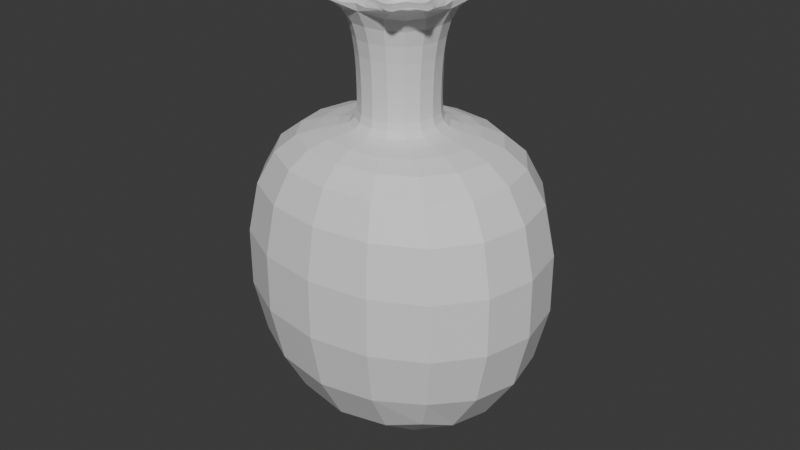 # Source: Sack.blend  (saved by Blender 4.0.36; exported with 4.5.12 LTS)
import bpy
from mathutils import Matrix  # noqa: F401  (used for matrix-valued properties, if any)

bpy.ops.wm.read_factory_settings(use_empty=True)
scene = bpy.context.scene
scene.name = 'Scene'

# ---- collections
col_collection = bpy.data.collections.new('Collection'); scene.collection.children.link(col_collection)

# ---- materials (node trees are filled in below, after node groups)
mat_material = bpy.data.materials.new('Material')
mat_material.alpha_threshold = 0.0
mat_material.use_transparent_shadow = False
mat_material.roughness = 0.5
mat_material.line_color = (0.0, 0.0, 0.0, 1.0)

# ---- material node trees
mat_material.use_nodes = True; mat_material.node_tree.nodes.clear()
_N = mat_material.node_tree.nodes; _L = mat_material.node_tree.links
n0 = _N.new('ShaderNodeOutputMaterial'); n0.name = 'Material Output'; n0.location = (300, 300)
n1 = _N.new('ShaderNodeBsdfPrincipled'); n1.name = 'Principled BSDF'; n1.location = (10, 300)
n1.inputs[3].default_value = 1.45
_L.new(n1.outputs[0], n0.inputs[0])
n0.is_active_output = True

# ---- world
world_world = bpy.data.worlds.new('World'); scene.world = world_world
world_world.use_nodes = True; world_world.node_tree.nodes.clear()
_N = world_world.node_tree.nodes; _L = world_world.node_tree.links
n0 = _N.new('ShaderNodeOutputWorld'); n0.name = 'World Output'; n0.location = (300, 300)
n1 = _N.new('ShaderNodeBackground'); n1.name = 'Background'; n1.location = (10, 300)
n1.inputs[0].default_value = (0.05088, 0.05088, 0.05088, 1.0)
_L.new(n1.outputs[0], n0.inputs[0])
n0.is_active_output = True
world_world.color = (0.05088, 0.05088, 0.05088)
world_world.use_sun_shadow = False
world_world.sun_shadow_jitter_overblur = 0.0

# ---- meshes
me_cube = bpy.data.meshes.new('Cube')
me_cube.from_pydata([(0.3966, 0.3966, 1.0), (1.691, 1.405, -2.198), (0.3966, -0.3966, 1.0), (1.691, -1.405, -2.198), (-0.3966, 0.3966, 1.0), (-1.691, 1.405, -2.198), (-0.3966, -0.3966, 1.0), (-1.691, -1.405, -2.198), (1.691, -1.405, 1.0), (-1.691, -1.405, 1.0), (1.691, 1.405, 1.0), (-1.691, 1.405, 1.0), (0.3966, -0.3966, 1.897), (-0.3966, -0.3966, 1.897), (0.3966, 0.3966, 1.897), (-0.3966, 0.3966, 1.897), (0.5224, -0.5224, 2.278), (-0.5224, -0.5224, 2.278), (0.5224, 0.5224, 2.278), (-0.5224, 0.5224, 2.278), (-0.3966, -0.3966, 1.199), (-0.3966, 0.3966, 1.199), (0.3966, -0.3966, 1.199), (0.3966, 0.3966, 1.199), (0.4141, -0.8281, 2.278), (-0.2549, -8.529e-09, 1.798), (-0.4141, -0.8281, 2.278), (0.8281, 0.4141, 2.278), (-0.2549, -0.07351, 1.798), (0.8281, -0.4141, 2.278), (-0.8281, -0.4141, 2.278), (0.07351, 0.2549, 1.798), (-0.8281, 0.4141, 2.278), (-0.4141, 0.8281, 2.278), (3.124e-09, 0.2549, 1.798), (0.4141, 0.8281, 2.278), (0.2977, 0.2977, 2.278), (-0.07351, 0.2549, 1.798), (0.2977, -0.2977, 2.278), (-0.2549, -0.2549, 1.798), (-0.2549, 0.2549, 1.798), (0.2549, -0.2549, 1.798), (-0.2977, 0.2977, 2.278), (0.2549, 0.2549, 1.798), (-0.2977, -0.2977, 2.278), (-0.6211, -0.8281, 2.278), (0.8281, -0.6211, 2.278), (-0.8281, 0.6211, 2.278), (0.6211, 0.8281, 2.278), (0.6211, -0.8281, 2.278), (0.8281, 0.6211, 2.278), (-0.8281, -0.6211, 2.278), (-0.6211, 0.8281, 2.278), (0.4141, -0.6211, 2.278), (0.4141, 0.6211, 2.278), (-0.4141, -0.6211, 2.278), (-0.4141, 0.6211, 2.278), (0.6211, 0.4141, 2.278), (0.6211, -0.4141, 2.278), (-0.6211, 0.4141, 2.278), (-0.6211, -0.4141, 2.278), (-0.3918, 0.3918, 2.278), (0.3918, 0.3918, 2.278), (0.3918, -0.3918, 2.278), (-0.3918, -0.3918, 2.278), (-0.3697, -7.615e-09, 2.278), (0.3697, -7.615e-09, 2.278), (0.0, 0.3697, 2.278), (0.0, -0.3697, 2.278), (-0.08584, 0.2977, 2.278), (2.711e-09, 0.2977, 2.278), (0.08584, 0.2977, 2.278), (-0.2977, -0.08584, 2.278), (-0.2977, -1.035e-08, 2.278), (-0.2977, 0.08584, 2.278), (-0.08584, -0.2977, 2.278), (-4.74e-09, -0.2977, 2.278), (0.08584, -0.2977, 2.278), (0.2977, -0.08584, 2.278), (0.2977, -1.78e-08, 2.278), (0.2977, 0.08584, 2.278), (-0.2549, 0.07351, 1.798), (-0.07351, -0.2549, 1.798), (-3.257e-09, -0.2549, 1.798), (0.07351, -0.2549, 1.798), (0.2549, -0.07351, 1.798), (0.2549, -1.491e-08, 1.798), (0.2549, 0.07351, 1.798), (-0.2549, -8.529e-09, 0.9951), (-0.2549, -0.07351, 0.9951), (0.07351, 0.2549, 0.9951), (3.124e-09, 0.2549, 0.9951), (-0.07351, 0.2549, 0.9951), (-0.2549, -0.2549, 0.9951), (-0.2549, 0.2549, 0.9951), (0.2549, -0.2549, 0.9951), (0.2549, 0.2549, 0.9951), (-0.2549, 0.07351, 0.9951), (-0.07351, -0.2549, 0.9951), (-3.257e-09, -0.2549, 0.9951), (0.07351, -0.2549, 0.9951), (0.2549, -0.07351, 0.9951), (0.2549, -1.491e-08, 0.9951), (0.2549, 0.07351, 0.9951), (-0.6077, -1.042e-08, 0.8629), (-0.6077, -0.1752, 0.8629), (0.1752, 0.6077, 0.8629), (4.462e-09, 0.6077, 0.8629), (-0.1752, 0.6077, 0.8629), (-0.6077, -0.6077, 0.8629), (-0.6077, 0.6077, 0.8629), (0.6077, -0.6077, 0.8629), (0.6077, 0.6077, 0.8629), (-0.6077, 0.1752, 0.8629), (-0.1752, -0.6077, 0.8629), (-1.075e-08, -0.6077, 0.8629), (0.1752, -0.6077, 0.8629), (0.6077, -0.1752, 0.8629), (0.6077, -2.563e-08, 0.8629), (0.6077, 0.1752, 0.8629), (-1.338, -1.892e-08, 0.3706), (-1.338, -0.1357, 0.3706), (0.3858, 0.4707, 0.3706), (9.075e-09, 0.4707, 0.3706), (-0.3858, 0.4707, 0.3706), (-1.338, -0.4707, 0.3706), (-1.338, 0.4707, 0.3706), (1.338, -0.4707, 0.3706), (1.338, 0.4707, 0.3706), (-1.338, 0.1357, 0.3706), (-0.3858, -0.4707, 0.3706), (-2.441e-08, -0.4707, 0.3706), (0.3858, -0.4707, 0.3706), (1.338, -0.1357, 0.3706), (1.338, -3.07e-08, 0.3706), (1.338, 0.1357, 0.3706), (-1.418, -2.22e-07, -1.223), (-1.418, -0.1277, -1.223), (0.3988, 0.4428, -1.223), (-0.007966, 0.4428, -1.223), (-0.4147, 0.4428, -1.223), (-1.418, -0.4428, -1.223), (-1.418, 0.4428, -1.223), (1.402, -0.4428, -1.223), (1.402, 0.4428, -1.223), (-1.418, 0.1277, -1.223), (-0.4147, -0.4428, -1.223), (-0.007966, -0.4428, -1.223), (0.3988, -0.4428, -1.223), (1.402, -0.1277, -1.223), (1.402, -2.331e-07, -1.223), (1.402, 0.1277, -1.223), (-0.007966, -2.265e-07, -1.924)], [], [(21, 20, 13, 15), (3, 8, 9, 7), (7, 9, 11, 5), (5, 1, 3, 7), (1, 10, 8, 3), (5, 11, 10, 1), (2, 6, 9, 8), (0, 2, 8, 10), (6, 4, 11, 9), (4, 0, 10, 11), (41, 85, 101, 95), (20, 22, 12, 13), (23, 21, 15, 14), (22, 23, 14, 12), (64, 51, 17), (38, 78, 85, 41), (36, 71, 31, 43), (80, 36, 43, 87), (2, 0, 23, 22), (0, 4, 21, 23), (6, 2, 22, 20), (4, 6, 20, 21), (63, 53, 24, 49), (81, 25, 88, 97), (44, 55, 26, 75), (62, 54, 36), (42, 74, 81, 40), (78, 38, 58, 29), (75, 76, 83, 82), (78, 79, 86, 85), (74, 73, 25, 81), (69, 33, 56, 42), (76, 77, 84, 83), (79, 80, 87, 86), (61, 47, 32, 59), (42, 59, 32, 74), (44, 72, 30, 60), (61, 59, 42), (33, 52, 61, 56), (19, 47, 61), (50, 62, 57, 27), (18, 48, 62), (48, 35, 54, 62), (63, 49, 16), (29, 58, 63, 46), (38, 53, 63), (15, 13, 17, 51, 65, 47, 19), (12, 14, 18, 50, 66, 46, 16), (14, 15, 19, 52, 67, 48, 18), (55, 64, 45, 26), (44, 60, 64), (60, 30, 51, 64), (13, 12, 16, 49, 68, 45, 17), (58, 38, 63), (46, 63, 16), (52, 19, 61), (56, 61, 42), (45, 64, 17), (55, 44, 64), (57, 62, 36), (50, 18, 62), (70, 69, 37, 34), (69, 42, 40, 37), (71, 70, 34, 31), (31, 34, 91, 90), (48, 67, 70, 71, 35), (67, 52, 33, 69, 70), (73, 72, 28, 25), (35, 71, 36, 54), (47, 65, 73, 74, 32), (65, 51, 30, 72, 73), (72, 44, 39, 28), (44, 75, 82, 39), (68, 49, 24, 77, 76), (45, 68, 76, 75, 26), (86, 87, 103, 102), (53, 38, 77, 24), (66, 50, 27, 80, 79), (46, 66, 79, 78, 29), (77, 38, 41, 84), (27, 57, 36, 80), (37, 40, 94, 92), (87, 43, 96, 103), (83, 84, 100, 99), (25, 28, 89, 88), (85, 86, 102, 101), (40, 81, 97, 94), (82, 83, 99, 98), (84, 41, 95, 100), (43, 31, 90, 96), (34, 37, 92, 91), (39, 82, 98, 93), (28, 39, 93, 89), (101, 102, 118, 117), (90, 91, 107, 106), (103, 96, 112, 119), (102, 103, 119, 118), (94, 97, 113, 110), (100, 95, 111, 116), (98, 99, 115, 114), (93, 98, 114, 109), (96, 90, 106, 112), (95, 101, 117, 111), (89, 93, 109, 105), (99, 100, 116, 115), (97, 88, 104, 113), (88, 89, 105, 104), (92, 94, 110, 108), (91, 92, 108, 107), (111, 117, 133, 127), (105, 109, 125, 121), (115, 116, 132, 131), (113, 104, 120, 129), (104, 105, 121, 120), (108, 110, 126, 124), (107, 108, 124, 123), (117, 118, 134, 133), (106, 107, 123, 122), (119, 112, 128, 135), (118, 119, 135, 134), (110, 113, 129, 126), (116, 111, 127, 132), (114, 115, 131, 130), (109, 114, 130, 125), (112, 106, 122, 128), (126, 129, 145, 142), (132, 127, 143, 148), (130, 131, 147, 146), (125, 130, 146, 141), (128, 122, 138, 144), (127, 133, 149, 143), (121, 125, 141, 137), (131, 132, 148, 147), (129, 120, 136, 145), (120, 121, 137, 136), (124, 126, 142, 140), (123, 124, 140, 139), (133, 134, 150, 149), (122, 123, 139, 138), (135, 128, 144, 151), (134, 135, 151, 150), (140, 142, 152), (139, 140, 152), (149, 150, 152), (138, 139, 152), (151, 144, 152), (150, 151, 152), (142, 145, 152), (148, 143, 152), (146, 147, 152), (141, 146, 152), (144, 138, 152), (143, 149, 152), (137, 141, 152), (147, 148, 152), (145, 136, 152), (136, 137, 152)])
_uv = me_cube.uv_layers.new(name='UVMap')
_uv.uv.foreach_set('vector', [0.8128, 0.5622, 0.8128, 0.6878, 0.8128, 0.6878, 0.8128, 0.5622, 0.375, 0.75, 0.625, 0.75, 0.625, 1.0, 0.375, 1.0, 0.375, 0.0, 0.625, 0.0, 0.625, 0.25, 0.375, 0.25, 0.125, 0.5, 0.375, 0.5, 0.375, 0.75, 0.125, 0.75, 0.375, 0.5, 0.625, 0.5, 0.625, 0.75, 0.375, 0.75, 0.375, 0.25, 0.625, 0.25, 0.625, 0.5, 0.375, 0.5, 0.6872, 0.6878, 0.8128, 0.6878, 0.875, 0.75, 0.625, 0.75, 0.6872, 0.5622, 0.6872, 0.6878, 0.625, 0.75, 0.625, 0.5, 0.8128, 0.6878, 0.8128, 0.5622, 0.875, 0.5, 0.875, 0.75, 0.8128, 0.5622, 0.6872, 0.5622, 0.625, 0.5, 0.875, 0.5, 0.7186, 0.6564, 0.6872, 0.6307, 0.6872, 0.6307, 0.7186, 0.6564, 0.8128, 0.6878, 0.6872, 0.6878, 0.6872, 0.6878, 0.8128, 0.6878, 0.6872, 0.5622, 0.8128, 0.5622, 0.8128, 0.5622, 0.6872, 0.5622, 0.6872, 0.6878, 0.6872, 0.5622, 0.6872, 0.5622, 0.6872, 0.6878, 0.7971, 0.6721, 0.8128, 0.6721, 0.8128, 0.6878, 0.7186, 0.6564, 0.6872, 0.6307, 0.6872, 0.6307, 0.7186, 0.6564, 0.7186, 0.5936, 0.7443, 0.5622, 0.7443, 0.5622, 0.7186, 0.5936, 0.6872, 0.6193, 0.7186, 0.5936, 0.7186, 0.5936, 0.6872, 0.6193, 0.6872, 0.6878, 0.6872, 0.5622, 0.6872, 0.5622, 0.6872, 0.6878, 0.6872, 0.5622, 0.8128, 0.5622, 0.8128, 0.5622, 0.6872, 0.5622, 0.8128, 0.6878, 0.6872, 0.6878, 0.6872, 0.6878, 0.8128, 0.6878, 0.8128, 0.5622, 0.8128, 0.6878, 0.8128, 0.6878, 0.8128, 0.5622, 0.7029, 0.6721, 0.7186, 0.6721, 0.7186, 0.6878, 0.7029, 0.6878, 0.8128, 0.6193, 0.8128, 0.625, 0.8128, 0.625, 0.8128, 0.6193, 0.7814, 0.6564, 0.7814, 0.6721, 0.7814, 0.6878, 0.7557, 0.6878, 0.7029, 0.5779, 0.7186, 0.5779, 0.7186, 0.5936, 0.7814, 0.5936, 0.8128, 0.6193, 0.8128, 0.6193, 0.7814, 0.5936, 0.6872, 0.6307, 0.7186, 0.6564, 0.7029, 0.6564, 0.6872, 0.6564, 0.7557, 0.6878, 0.75, 0.6878, 0.75, 0.6878, 0.7557, 0.6878, 0.6872, 0.6307, 0.6872, 0.625, 0.6872, 0.625, 0.6872, 0.6307, 0.8128, 0.6193, 0.8128, 0.625, 0.8128, 0.625, 0.8128, 0.6193, 0.7557, 0.5622, 0.7814, 0.5622, 0.7814, 0.5779, 0.7814, 0.5936, 0.75, 0.6878, 0.7443, 0.6878, 0.7443, 0.6878, 0.75, 0.6878, 0.6872, 0.625, 0.6872, 0.6193, 0.6872, 0.6193, 0.6872, 0.625, 0.7971, 0.5779, 0.8128, 0.5779, 0.8128, 0.5936, 0.7971, 0.5936, 0.7814, 0.5936, 0.7971, 0.5936, 0.8128, 0.5936, 0.8128, 0.6193, 0.7814, 0.6564, 0.8128, 0.6307, 0.8128, 0.6564, 0.7971, 0.6564, 0.7971, 0.5779, 0.7971, 0.5936, 0.7814, 0.5936, 0.7814, 0.5622, 0.7971, 0.5622, 0.7971, 0.5779, 0.7814, 0.5779, 0.8128, 0.5622, 0.8128, 0.5779, 0.7971, 0.5779, 0.6872, 0.5779, 0.7029, 0.5779, 0.7029, 0.5936, 0.6872, 0.5936, 0.6872, 0.5622, 0.7029, 0.5622, 0.7029, 0.5779, 0.7029, 0.5622, 0.7186, 0.5622, 0.7186, 0.5779, 0.7029, 0.5779, 0.7029, 0.6721, 0.7029, 0.6878, 0.6872, 0.6878, 0.6872, 0.6564, 0.7029, 0.6564, 0.7029, 0.6721, 0.6872, 0.6721, 0.7186, 0.6564, 0.7186, 0.6721, 0.7029, 0.6721, 0.8128, 0.5622, 0.8128, 0.6878, 0.8128, 0.6878, 0.8128, 0.6721, 0.8128, 0.625, 0.8128, 0.5779, 0.8128, 0.5622, 0.6872, 0.6878, 0.6872, 0.5622, 0.6872, 0.5622, 0.6872, 0.5779, 0.6872, 0.625, 0.6872, 0.6721, 0.6872, 0.6878, 0.6872, 0.5622, 0.8128, 0.5622, 0.8128, 0.5622, 0.7971, 0.5622, 0.75, 0.5622, 0.7029, 0.5622, 0.6872, 0.5622, 0.7814, 0.6721, 0.7971, 0.6721, 0.7971, 0.6878, 0.7814, 0.6878, 0.7814, 0.6564, 0.7971, 0.6564, 0.7971, 0.6721, 0.7971, 0.6564, 0.8128, 0.6564, 0.8128, 0.6721, 0.7971, 0.6721, 0.8128, 0.6878, 0.6872, 0.6878, 0.6872, 0.6878, 0.7029, 0.6878, 0.75, 0.6878, 0.7971, 0.6878, 0.8128, 0.6878, 0.7029, 0.6564, 0.7186, 0.6564, 0.7029, 0.6721, 0.6872, 0.6721, 0.7029, 0.6721, 0.6872, 0.6878, 0.7971, 0.5622, 0.8128, 0.5622, 0.7971, 0.5779, 0.7814, 0.5779, 0.7971, 0.5779, 0.7814, 0.5936, 0.7971, 0.6878, 0.7971, 0.6721, 0.8128, 0.6878, 0.7814, 0.6721, 0.7814, 0.6564, 0.7971, 0.6721, 0.7029, 0.5936, 0.7029, 0.5779, 0.7186, 0.5936, 0.6872, 0.5779, 0.6872, 0.5622, 0.7029, 0.5779, 0.75, 0.5622, 0.7557, 0.5622, 0.7557, 0.5622, 0.75, 0.5622, 0.7557, 0.5622, 0.7814, 0.5936, 0.7814, 0.5936, 0.7557, 0.5622, 0.7443, 0.5622, 0.75, 0.5622, 0.75, 0.5622, 0.7443, 0.5622, 0.7443, 0.5622, 0.75, 0.5622, 0.75, 0.5622, 0.7443, 0.5622, 0.7029, 0.5622, 0.75, 0.5622, 0.75, 0.5622, 0.7443, 0.5622, 0.7186, 0.5622, 0.75, 0.5622, 0.7971, 0.5622, 0.7814, 0.5622, 0.7557, 0.5622, 0.75, 0.5622, 0.8128, 0.625, 0.8128, 0.6307, 0.8128, 0.6307, 0.8128, 0.625, 0.7186, 0.5622, 0.7443, 0.5622, 0.7186, 0.5936, 0.7186, 0.5779, 0.8128, 0.5779, 0.8128, 0.625, 0.8128, 0.625, 0.8128, 0.6193, 0.8128, 0.5936, 0.8128, 0.625, 0.8128, 0.6721, 0.8128, 0.6564, 0.8128, 0.6307, 0.8128, 0.625, 0.8128, 0.6307, 0.7814, 0.6564, 0.7814, 0.6564, 0.8128, 0.6307, 0.7814, 0.6564, 0.7557, 0.6878, 0.7557, 0.6878, 0.7814, 0.6564, 0.75, 0.6878, 0.7029, 0.6878, 0.7186, 0.6878, 0.7443, 0.6878, 0.75, 0.6878, 0.7971, 0.6878, 0.75, 0.6878, 0.75, 0.6878, 0.7557, 0.6878, 0.7814, 0.6878, 0.6872, 0.625, 0.6872, 0.6193, 0.6872, 0.6193, 0.6872, 0.625, 0.7186, 0.6721, 0.7186, 0.6564, 0.7443, 0.6878, 0.7186, 0.6878, 0.6872, 0.625, 0.6872, 0.5779, 0.6872, 0.5936, 0.6872, 0.6193, 0.6872, 0.625, 0.6872, 0.6721, 0.6872, 0.625, 0.6872, 0.625, 0.6872, 0.6307, 0.6872, 0.6564, 0.7443, 0.6878, 0.7186, 0.6564, 0.7186, 0.6564, 0.7443, 0.6878, 0.6872, 0.5936, 0.7029, 0.5936, 0.7186, 0.5936, 0.6872, 0.6193, 0.7557, 0.5622, 0.7814, 0.5936, 0.7814, 0.5936, 0.7557, 0.5622, 0.6872, 0.6193, 0.7186, 0.5936, 0.7186, 0.5936, 0.6872, 0.6193, 0.75, 0.6878, 0.7443, 0.6878, 0.7443, 0.6878, 0.75, 0.6878, 0.8128, 0.625, 0.8128, 0.6307, 0.8128, 0.6307, 0.8128, 0.625, 0.6872, 0.6307, 0.6872, 0.625, 0.6872, 0.625, 0.6872, 0.6307, 0.7814, 0.5936, 0.8128, 0.6193, 0.8128, 0.6193, 0.7814, 0.5936, 0.7557, 0.6878, 0.75, 0.6878, 0.75, 0.6878, 0.7557, 0.6878, 0.7443, 0.6878, 0.7186, 0.6564, 0.7186, 0.6564, 0.7443, 0.6878, 0.7186, 0.5936, 0.7443, 0.5622, 0.7443, 0.5622, 0.7186, 0.5936, 0.75, 0.5622, 0.7557, 0.5622, 0.7557, 0.5622, 0.75, 0.5622, 0.7814, 0.6564, 0.7557, 0.6878, 0.7557, 0.6878, 0.7814, 0.6564, 0.8128, 0.6307, 0.7814, 0.6564, 0.7814, 0.6564, 0.8128, 0.6307, 0.6872, 0.6307, 0.6872, 0.625, 0.6872, 0.625, 0.6872, 0.6307, 0.7443, 0.5622, 0.75, 0.5622, 0.75, 0.5622, 0.7443, 0.5622, 0.6872, 0.6193, 0.7186, 0.5936, 0.7186, 0.5936, 0.6872, 0.6193, 0.6872, 0.625, 0.6872, 0.6193, 0.6872, 0.6193, 0.6872, 0.625, 0.7814, 0.5936, 0.8128, 0.6193, 0.8128, 0.6193, 0.7814, 0.5936, 0.7443, 0.6878, 0.7186, 0.6564, 0.7186, 0.6564, 0.7443, 0.6878, 0.7557, 0.6878, 0.75, 0.6878, 0.75, 0.6878, 0.7557, 0.6878, 0.7814, 0.6564, 0.7557, 0.6878, 0.7557, 0.6878, 0.7814, 0.6564, 0.7186, 0.5936, 0.7443, 0.5622, 0.7443, 0.5622, 0.7186, 0.5936, 0.7186, 0.6564, 0.6872, 0.6307, 0.6872, 0.6307, 0.7186, 0.6564, 0.8128, 0.6307, 0.7814, 0.6564, 0.7814, 0.6564, 0.8128, 0.6307, 0.75, 0.6878, 0.7443, 0.6878, 0.7443, 0.6878, 0.75, 0.6878, 0.8128, 0.6193, 0.8128, 0.625, 0.8128, 0.625, 0.8128, 0.6193, 0.8128, 0.625, 0.8128, 0.6307, 0.8128, 0.6307, 0.8128, 0.625, 0.7557, 0.5622, 0.7814, 0.5936, 0.7814, 0.5936, 0.7557, 0.5622, 0.75, 0.5622, 0.7557, 0.5622, 0.7557, 0.5622, 0.75, 0.5622, 0.7186, 0.6564, 0.6872, 0.6307, 0.6872, 0.6307, 0.7186, 0.6564, 0.8128, 0.6307, 0.7814, 0.6564, 0.7814, 0.6564, 0.8128, 0.6307, 0.75, 0.6878, 0.7443, 0.6878, 0.7443, 0.6878, 0.75, 0.6878, 0.8128, 0.6193, 0.8128, 0.625, 0.8128, 0.625, 0.8128, 0.6193, 0.8128, 0.625, 0.8128, 0.6307, 0.8128, 0.6307, 0.8128, 0.625, 0.7557, 0.5622, 0.7814, 0.5936, 0.7814, 0.5936, 0.7557, 0.5622, 0.75, 0.5622, 0.7557, 0.5622, 0.7557, 0.5622, 0.75, 0.5622, 0.6872, 0.6307, 0.6872, 0.625, 0.6872, 0.625, 0.6872, 0.6307, 0.7443, 0.5622, 0.75, 0.5622, 0.75, 0.5622, 0.7443, 0.5622, 0.6872, 0.6193, 0.7186, 0.5936, 0.7186, 0.5936, 0.6872, 0.6193, 0.6872, 0.625, 0.6872, 0.6193, 0.6872, 0.6193, 0.6872, 0.625, 0.7814, 0.5936, 0.8128, 0.6193, 0.8128, 0.6193, 0.7814, 0.5936, 0.7443, 0.6878, 0.7186, 0.6564, 0.7186, 0.6564, 0.7443, 0.6878, 0.7557, 0.6878, 0.75, 0.6878, 0.75, 0.6878, 0.7557, 0.6878, 0.7814, 0.6564, 0.7557, 0.6878, 0.7557, 0.6878, 0.7814, 0.6564, 0.7186, 0.5936, 0.7443, 0.5622, 0.7443, 0.5622, 0.7186, 0.5936, 0.7814, 0.5936, 0.8128, 0.6193, 0.8128, 0.6193, 0.7814, 0.5936, 0.7443, 0.6878, 0.7186, 0.6564, 0.7186, 0.6564, 0.7443, 0.6878, 0.7557, 0.6878, 0.75, 0.6878, 0.75, 0.6878, 0.7557, 0.6878, 0.7814, 0.6564, 0.7557, 0.6878, 0.7557, 0.6878, 0.7814, 0.6564, 0.7186, 0.5936, 0.7443, 0.5622, 0.7443, 0.5622, 0.7186, 0.5936, 0.7186, 0.6564, 0.6872, 0.6307, 0.6872, 0.6307, 0.7186, 0.6564, 0.8128, 0.6307, 0.7814, 0.6564, 0.7814, 0.6564, 0.8128, 0.6307, 0.75, 0.6878, 0.7443, 0.6878, 0.7443, 0.6878, 0.75, 0.6878, 0.8128, 0.6193, 0.8128, 0.625, 0.8128, 0.625, 0.8128, 0.6193, 0.8128, 0.625, 0.8128, 0.6307, 0.8128, 0.6307, 0.8128, 0.625, 0.7557, 0.5622, 0.7814, 0.5936, 0.7814, 0.5936, 0.7557, 0.5622, 0.75, 0.5622, 0.7557, 0.5622, 0.7557, 0.5622, 0.75, 0.5622, 0.6872, 0.6307, 0.6872, 0.625, 0.6872, 0.625, 0.6872, 0.6307, 0.7443, 0.5622, 0.75, 0.5622, 0.75, 0.5622, 0.7443, 0.5622, 0.6872, 0.6193, 0.7186, 0.5936, 0.7186, 0.5936, 0.6872, 0.6193, 0.6872, 0.625, 0.6872, 0.6193, 0.6872, 0.6193, 0.6872, 0.625, 0.7557, 0.5622, 0.7814, 0.5936, 0.7557, 0.5622, 0.75, 0.5622, 0.7557, 0.5622, 0.75, 0.5622, 0.6872, 0.6307, 0.6872, 0.625, 0.6872, 0.6307, 0.7443, 0.5622, 0.75, 0.5622, 0.7443, 0.5622, 0.6872, 0.6193, 0.7186, 0.5936, 0.6872, 0.6193, 0.6872, 0.625, 0.6872, 0.6193, 0.6872, 0.625, 0.7814, 0.5936, 0.8128, 0.6193, 0.7814, 0.5936, 0.7443, 0.6878, 0.7186, 0.6564, 0.7443, 0.6878, 0.7557, 0.6878, 0.75, 0.6878, 0.7557, 0.6878, 0.7814, 0.6564, 0.7557, 0.6878, 0.7814, 0.6564, 0.7186, 0.5936, 0.7443, 0.5622, 0.7186, 0.5936, 0.7186, 0.6564, 0.6872, 0.6307, 0.7186, 0.6564, 0.8128, 0.6307, 0.7814, 0.6564, 0.8128, 0.6307, 0.75, 0.6878, 0.7443, 0.6878, 0.75, 0.6878, 0.8128, 0.6193, 0.8128, 0.625, 0.8128, 0.6193, 0.8128, 0.625, 0.8128, 0.6307, 0.8128, 0.625])
me_cube.materials.append(mat_material)
me_cube.use_mirror_vertex_groups = False
me_cube.update()

# ---- objects
ob_cube = bpy.data.objects.new('Cube', me_cube)

# ---- transforms, parenting, visibility, modifiers, constraints
ob_cube.location = (0.0, 0.0, 0.0)
ob_cube.lock_rotations_4d = False
ob_cube.empty_display_type = 'ARROWS'
ob_cube.lineart.crease_threshold = 0.0
_m = ob_cube.modifiers.new('Subdivision', 'SUBSURF')
_m.levels = 4

# ---- collection membership
col_collection.objects.link(ob_cube)

# ---- scene / render settings (as saved in the file)
scene.frame_start = 1; scene.frame_end = 250; scene.frame_set(1)
scene.render.engine = 'BLENDER_EEVEE_NEXT'
scene.cycles.sampling_pattern = 'TABULATED_SOBOL'
bpy.context.view_layer.update()

# ---- added for rendering (the .blend has no active camera and no usable light): camera, sun
cam_auto = bpy.data.cameras.new('AutoCamera')
cam_auto.lens = 50.0
cam_auto.sensor_width = 36.0
cam_auto.clip_end = 1000.0
ob_auto_camera = bpy.data.objects.new('AutoCamera', cam_auto)
scene.collection.objects.link(ob_auto_camera)
ob_auto_camera.location = (5.80523, -6.96628, 4.68426)
ob_auto_camera.rotation_euler = (1.09748, -7.21219e-08, 0.694738)
scene.camera = ob_auto_camera
light_auto_sun = bpy.data.lights.new('AutoSun', 'SUN')
light_auto_sun.energy = 3.0
light_auto_sun.angle = 0.0523599
ob_auto_sun = bpy.data.objects.new('AutoSun', light_auto_sun)
scene.collection.objects.link(ob_auto_sun)
ob_auto_sun.rotation_euler = (0.872665, 0.174533, 0.523599)
bpy.context.view_layer.update()
